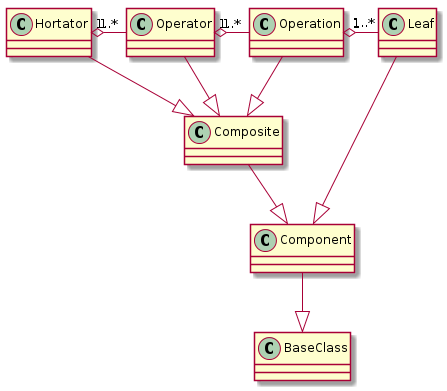

The diagram above was rendered by PlantUML. Its source (embedded in the PNG):
@startuml
Component --|> BaseClass
Composite --|> Component
Leaf --|> Component
Hortator --|> Composite
Operator --|> Composite
Operation --|> Composite
Hortator "1" o- "1..*" Operator
Operator "1" o- "1..*" Operation
Operation "1" o- "1..*" Leaf

@enduml